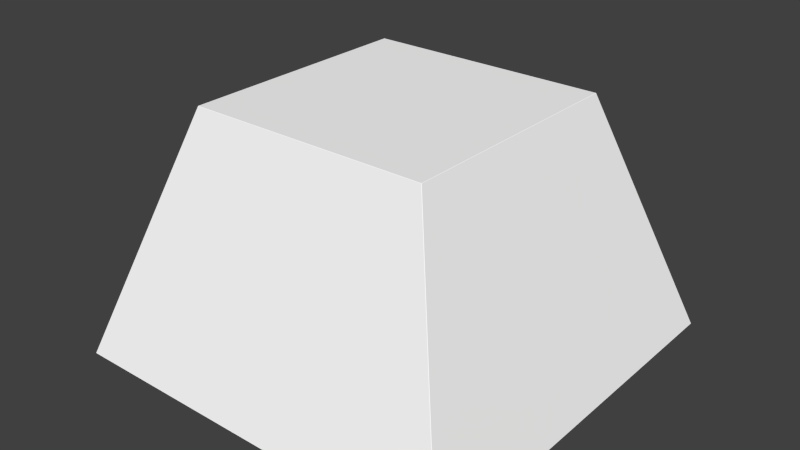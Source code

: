 # Source: radar1_alt.blend  (saved by Blender 2.72.0; exported with 4.5.12 LTS)
import bpy
from mathutils import Matrix  # noqa: F401  (used for matrix-valued properties, if any)

bpy.ops.wm.read_factory_settings(use_empty=True)
scene = bpy.context.scene
scene.name = 'Scene'

# ---- collections
col_collection_1 = bpy.data.collections.new('Collection 1'); scene.collection.children.link(col_collection_1)

# ---- materials (node trees are filled in below, after node groups)
mat_colobotmesh_mat_1 = bpy.data.materials.new('ColobotMesh_mat_1')
mat_colobotmesh_mat_1.alpha_threshold = 0.0
mat_colobotmesh_mat_1.use_transparent_shadow = False
mat_colobotmesh_mat_1.diffuse_color = (1.0, 1.0, 1.0, 1.0)
mat_colobotmesh_mat_1.specular_color = (0.0, 0.0, 0.0)
mat_colobotmesh_mat_1.roughness = 0.5
mat_colobotmesh_mat_2 = bpy.data.materials.new('ColobotMesh_mat_2')
mat_colobotmesh_mat_2.alpha_threshold = 0.0
mat_colobotmesh_mat_2.use_transparent_shadow = False
mat_colobotmesh_mat_2.diffuse_color = (1.0, 1.0, 1.0, 1.0)
mat_colobotmesh_mat_2.specular_color = (0.0, 0.0, 0.0)
mat_colobotmesh_mat_2.roughness = 0.5

# ---- material node trees

# ---- world
world_world = bpy.data.worlds.new('World'); scene.world = world_world
world_world.color = (0.05088, 0.05088, 0.05088)
world_world.use_sun_shadow = False
world_world.sun_shadow_jitter_overblur = 0.0
world_world.cycles.sampling_method = 'MANUAL'
world_world.cycles.sample_map_resolution = 256

# ---- meshes
me_colobotmesh = bpy.data.meshes.new('ColobotMesh_')
me_colobotmesh.from_pydata([(2.991, 5.0, 2.991), (2.992, 4.991, 3.003), (3.003, 4.991, 2.992), (2.991, 4.999, 2.995), (2.991, 4.997, 2.998), (2.995, 4.999, 2.991), (2.995, 4.999, 2.995), (2.995, 4.997, 2.998), (2.997, 4.996, 2.997), (2.996, 4.991, 3.002), (3.0, 4.991, 3.0), (2.992, 4.995, 3.001), (2.995, 4.995, 3.0), (2.998, 4.994, 2.998), (3.001, 4.995, 2.992), (2.998, 4.997, 2.991), (3.002, 4.991, 2.996), (3.0, 4.995, 2.995), (2.998, 4.997, 2.995), (2.991, 5.0, -2.991), (3.003, 4.991, -2.992), (2.992, 4.991, -3.003), (2.995, 4.999, -2.991), (2.998, 4.997, -2.991), (2.991, 4.999, -2.995), (2.995, 4.999, -2.995), (2.998, 4.997, -2.995), (2.997, 4.996, -2.997), (3.002, 4.991, -2.996), (3.0, 4.991, -3.0), (3.001, 4.995, -2.992), (3.0, 4.995, -2.995), (2.998, 4.994, -2.998), (2.992, 4.995, -3.001), (2.991, 4.997, -2.998), (2.996, 4.991, -3.002), (2.995, 4.995, -3.0), (2.995, 4.997, -2.998), (-2.991, 5.0, -2.991), (-2.992, 4.991, -3.003), (-3.003, 4.991, -2.992), (-2.991, 4.999, -2.995), (-2.991, 4.997, -2.998), (-2.995, 4.999, -2.991), (-2.995, 4.999, -2.995), (-2.995, 4.997, -2.998), (-2.997, 4.996, -2.997), (-2.996, 4.991, -3.002), (-3.0, 4.991, -3.0), (-2.992, 4.995, -3.001), (-2.995, 4.995, -3.0), (-2.998, 4.994, -2.998), (-3.001, 4.995, -2.992), (-2.998, 4.997, -2.991), (-3.002, 4.991, -2.996), (-3.0, 4.995, -2.995), (-2.998, 4.997, -2.995), (-3.003, 4.991, 2.992), (-2.992, 4.991, 3.003), (-2.991, 5.0, 2.991), (-3.002, 4.991, 2.996), (-3.0, 4.991, 3.0), (-3.001, 4.995, 2.992), (-3.0, 4.995, 2.995), (-2.998, 4.994, 2.998), (-2.997, 4.996, 2.997), (-2.992, 4.995, 3.001), (-2.991, 4.997, 2.998), (-2.996, 4.991, 3.002), (-2.995, 4.995, 3.0), (-2.995, 4.997, 2.998), (-2.995, 4.999, 2.991), (-2.998, 4.997, 2.991), (-2.991, 4.999, 2.995), (-2.995, 4.999, 2.995), (-2.998, 4.997, 2.995), (4.989, -1.0, -5.0), (5.0, -1.0, -4.989), (4.993, -1.0, -4.999), (4.997, -1.0, -4.997), (4.999, -1.0, -4.993), (-5.0, -1.0, -4.989), (-4.989, -1.0, -5.0), (-4.999, -1.0, -4.993), (-4.997, -1.0, -4.997), (-4.993, -1.0, -4.999), (5.0, -1.0, 4.989), (4.989, -1.0, 5.0), (4.999, -1.0, 4.993), (4.997, -1.0, 4.997), (4.993, -1.0, 4.999), (-4.989, -1.0, 5.0), (-5.0, -1.0, 4.989), (-4.993, -1.0, 4.999), (-4.997, -1.0, 4.997), (-4.999, -1.0, 4.993)], [], [(92, 57, 40, 81), (38, 59, 0, 19), (82, 39, 21, 76), (77, 20, 2, 86), (0, 3, 6, 5), (3, 4, 7, 6), (5, 6, 18, 15), (6, 7, 8, 18), (1, 9, 12, 11), (9, 10, 13, 12), (11, 12, 7, 4), (12, 13, 8, 7), (2, 14, 17, 16), (14, 15, 18, 17), (16, 17, 13, 10), (17, 18, 8, 13), (19, 22, 25, 24), (22, 23, 26, 25), (24, 25, 37, 34), (25, 26, 27, 37), (20, 28, 31, 30), (28, 29, 32, 31), (30, 31, 26, 23), (31, 32, 27, 26), (21, 33, 36, 35), (33, 34, 37, 36), (35, 36, 32, 29), (36, 37, 27, 32), (38, 41, 44, 43), (41, 42, 45, 44), (43, 44, 56, 53), (44, 45, 46, 56), (39, 47, 50, 49), (47, 48, 51, 50), (49, 50, 45, 42), (50, 51, 46, 45), (40, 52, 55, 54), (52, 53, 56, 55), (54, 55, 51, 48), (55, 56, 46, 51), (57, 60, 63, 62), (60, 61, 64, 63), (62, 63, 75, 72), (63, 64, 65, 75), (58, 66, 69, 68), (66, 67, 70, 69), (68, 69, 64, 61), (69, 70, 65, 64), (59, 71, 74, 73), (71, 72, 75, 74), (73, 74, 70, 67), (74, 75, 65, 70), (0, 59, 73, 3), (3, 73, 67, 4), (4, 67, 66, 11), (11, 66, 58, 1), (2, 20, 30, 14), (14, 30, 23, 15), (15, 23, 22, 5), (5, 22, 19, 0), (21, 39, 49, 33), (33, 49, 42, 34), (34, 42, 41, 24), (24, 41, 38, 19), (40, 57, 62, 52), (52, 62, 72, 53), (53, 72, 71, 43), (43, 71, 59, 38), (20, 77, 80, 28), (28, 80, 79, 29), (29, 79, 78, 35), (35, 78, 76, 21), (39, 82, 85, 47), (47, 85, 84, 48), (48, 84, 83, 54), (54, 83, 81, 40), (86, 2, 16, 88), (88, 16, 10, 89), (89, 10, 9, 90), (90, 9, 1, 87), (57, 92, 95, 60), (60, 95, 94, 61), (61, 94, 93, 68), (68, 93, 91, 58), (87, 1, 58, 91)])
me_colobotmesh.polygons.foreach_set('material_index', [1, 0, 1, 1, 0, 0, 0, 0, 1, 1, 1, 1, 1, 1, 1, 1, 0, 0, 0, 0, 1, 1, 1, 1, 1, 1, 1, 1, 0, 0, 0, 0, 1, 1, 1, 1, 1, 1, 1, 1, 1, 1, 1, 1, 1, 1, 1, 1, 0, 0, 0, 0, 0, 0, 1, 1, 1, 1, 0, 0, 1, 1, 0, 0, 1, 1, 0, 0, 1, 1, 1, 1, 1, 1, 1, 1, 1, 1, 1, 1, 1, 1, 1, 1, 1])
_uv = me_colobotmesh.uv_layers.new(name='UV_1')
_uv.uv.foreach_set('vector', [0.7478, 0.3145, 0.6986, 0.529, 0.5514, 0.529, 0.5022, 0.3145, 0.2521, 0.9083, 0.2521, 0.9979, 0.3729, 0.9979, 0.3729, 0.9083, 0.5022, 0.3145, 0.5514, 0.529, 0.6986, 0.529, 0.7478, 0.3145, 0.5022, 0.3145, 0.5514, 0.529, 0.6986, 0.529, 0.7478, 0.3145, 0.3729, 0.9979, 0.3729, 0.998, 0.3729, 0.998, 0.3729, 0.9979, 0.3729, 0.998, 0.3729, 0.998, 0.3729, 0.998, 0.3729, 0.998, 0.3729, 0.9979, 0.3729, 0.998, 0.373, 0.998, 0.373, 0.9979, 0.3729, 0.998, 0.3729, 0.998, 0.373, 0.998, 0.373, 0.998, 0.6986, 0.529, 0.6987, 0.529, 0.6987, 0.5291, 0.6986, 0.5291, 0.6987, 0.529, 0.6988, 0.529, 0.6988, 0.5291, 0.6987, 0.5291, 0.6986, 0.5291, 0.6987, 0.5291, 0.6987, 0.5292, 0.6986, 0.5292, 0.6987, 0.5291, 0.6988, 0.5291, 0.6988, 0.5292, 0.6987, 0.5292, 0.6986, 0.529, 0.6986, 0.5291, 0.6987, 0.5291, 0.6987, 0.529, 0.6986, 0.5291, 0.6986, 0.5292, 0.6987, 0.5292, 0.6987, 0.5291, 0.6987, 0.529, 0.6987, 0.5291, 0.6988, 0.5291, 0.6988, 0.529, 0.6987, 0.5291, 0.6987, 0.5292, 0.6988, 0.5292, 0.6988, 0.5291, 0.3729, 0.9083, 0.3729, 0.9083, 0.3729, 0.9083, 0.3729, 0.9083, 0.3729, 0.9083, 0.373, 0.9083, 0.373, 0.9083, 0.3729, 0.9083, 0.3729, 0.9083, 0.3729, 0.9083, 0.3729, 0.9082, 0.3729, 0.9082, 0.3729, 0.9083, 0.373, 0.9083, 0.373, 0.9082, 0.3729, 0.9082, 0.5514, 0.529, 0.5513, 0.529, 0.5513, 0.5291, 0.5514, 0.5291, 0.5513, 0.529, 0.5512, 0.529, 0.5512, 0.5291, 0.5513, 0.5291, 0.5514, 0.5291, 0.5513, 0.5291, 0.5513, 0.5292, 0.5514, 0.5292, 0.5513, 0.5291, 0.5512, 0.5291, 0.5512, 0.5292, 0.5513, 0.5292, 0.6986, 0.529, 0.6986, 0.5291, 0.6987, 0.5291, 0.6987, 0.529, 0.6986, 0.5291, 0.6986, 0.5292, 0.6987, 0.5292, 0.6987, 0.5291, 0.6987, 0.529, 0.6987, 0.5291, 0.6988, 0.5291, 0.6988, 0.529, 0.6987, 0.5291, 0.6987, 0.5292, 0.6988, 0.5292, 0.6988, 0.5291, 0.2521, 0.9083, 0.2521, 0.9083, 0.2521, 0.9083, 0.2521, 0.9083, 0.2521, 0.9083, 0.2521, 0.9082, 0.2521, 0.9082, 0.2521, 0.9083, 0.2521, 0.9083, 0.2521, 0.9083, 0.252, 0.9083, 0.252, 0.9083, 0.2521, 0.9083, 0.2521, 0.9082, 0.252, 0.9082, 0.252, 0.9083, 0.5514, 0.529, 0.5513, 0.529, 0.5513, 0.5291, 0.5514, 0.5291, 0.5513, 0.529, 0.5512, 0.529, 0.5512, 0.5291, 0.5513, 0.5291, 0.5514, 0.5291, 0.5513, 0.5291, 0.5513, 0.5292, 0.5514, 0.5292, 0.5513, 0.5291, 0.5512, 0.5291, 0.5512, 0.5292, 0.5513, 0.5292, 0.5514, 0.529, 0.5514, 0.5291, 0.5513, 0.5291, 0.5513, 0.529, 0.5514, 0.5291, 0.5514, 0.5292, 0.5513, 0.5292, 0.5513, 0.5291, 0.5513, 0.529, 0.5513, 0.5291, 0.5512, 0.5291, 0.5512, 0.529, 0.5513, 0.5291, 0.5513, 0.5292, 0.5512, 0.5292, 0.5512, 0.5291, 0.6986, 0.529, 0.6987, 0.529, 0.6987, 0.5291, 0.6986, 0.5291, 0.6987, 0.529, 0.6988, 0.529, 0.6988, 0.5291, 0.6987, 0.5291, 0.6986, 0.5291, 0.6987, 0.5291, 0.6987, 0.5292, 0.6986, 0.5292, 0.6987, 0.5291, 0.6988, 0.5291, 0.6988, 0.5292, 0.6987, 0.5292, 0.5514, 0.529, 0.5514, 0.5291, 0.5513, 0.5291, 0.5513, 0.529, 0.5514, 0.5291, 0.5514, 0.5292, 0.5513, 0.5292, 0.5513, 0.5291, 0.5513, 0.529, 0.5513, 0.5291, 0.5512, 0.5291, 0.5512, 0.529, 0.5513, 0.5291, 0.5513, 0.5292, 0.5512, 0.5292, 0.5512, 0.5291, 0.2521, 0.9979, 0.2521, 0.9979, 0.2521, 0.998, 0.2521, 0.998, 0.2521, 0.9979, 0.252, 0.9979, 0.252, 0.998, 0.2521, 0.998, 0.2521, 0.998, 0.2521, 0.998, 0.2521, 0.998, 0.2521, 0.998, 0.2521, 0.998, 0.252, 0.998, 0.252, 0.998, 0.2521, 0.998, 0.3729, 0.9979, 0.2521, 0.9979, 0.2521, 0.998, 0.3729, 0.998, 0.3729, 0.998, 0.2521, 0.998, 0.2521, 0.998, 0.3729, 0.998, 0.6986, 0.5292, 0.5514, 0.5292, 0.5514, 0.5291, 0.6986, 0.5291, 0.6986, 0.5291, 0.5514, 0.5291, 0.5514, 0.529, 0.6986, 0.529, 0.6986, 0.529, 0.5514, 0.529, 0.5514, 0.5291, 0.6986, 0.5291, 0.6986, 0.5291, 0.5514, 0.5291, 0.5514, 0.5292, 0.6986, 0.5292, 0.373, 0.9979, 0.373, 0.9083, 0.3729, 0.9083, 0.3729, 0.9979, 0.3729, 0.9979, 0.3729, 0.9083, 0.3729, 0.9083, 0.3729, 0.9979, 0.6986, 0.529, 0.5514, 0.529, 0.5514, 0.5291, 0.6986, 0.5291, 0.6986, 0.5291, 0.5514, 0.5291, 0.5514, 0.5292, 0.6986, 0.5292, 0.3729, 0.9082, 0.2521, 0.9082, 0.2521, 0.9083, 0.3729, 0.9083, 0.3729, 0.9083, 0.2521, 0.9083, 0.2521, 0.9083, 0.3729, 0.9083, 0.5514, 0.529, 0.6986, 0.529, 0.6986, 0.5291, 0.5514, 0.5291, 0.5514, 0.5291, 0.6986, 0.5291, 0.6986, 0.5292, 0.5514, 0.5292, 0.252, 0.9083, 0.252, 0.9979, 0.2521, 0.9979, 0.2521, 0.9083, 0.2521, 0.9083, 0.2521, 0.9979, 0.2521, 0.9979, 0.2521, 0.9083, 0.5514, 0.529, 0.5022, 0.3145, 0.5021, 0.3145, 0.5513, 0.529, 0.5513, 0.529, 0.5021, 0.3145, 0.502, 0.3145, 0.5512, 0.529, 0.6988, 0.529, 0.748, 0.3145, 0.7479, 0.3145, 0.6987, 0.529, 0.6987, 0.529, 0.7479, 0.3145, 0.7478, 0.3145, 0.6986, 0.529, 0.5514, 0.529, 0.5022, 0.3145, 0.5021, 0.3145, 0.5513, 0.529, 0.5513, 0.529, 0.5021, 0.3145, 0.502, 0.3145, 0.5512, 0.529, 0.5512, 0.529, 0.502, 0.3145, 0.5021, 0.3145, 0.5513, 0.529, 0.5513, 0.529, 0.5021, 0.3145, 0.5022, 0.3145, 0.5514, 0.529, 0.7478, 0.3145, 0.6986, 0.529, 0.6987, 0.529, 0.7479, 0.3145, 0.7479, 0.3145, 0.6987, 0.529, 0.6988, 0.529, 0.748, 0.3145, 0.748, 0.3145, 0.6988, 0.529, 0.6987, 0.529, 0.7479, 0.3145, 0.7479, 0.3145, 0.6987, 0.529, 0.6986, 0.529, 0.7478, 0.3145, 0.6986, 0.529, 0.7478, 0.3145, 0.7479, 0.3145, 0.6987, 0.529, 0.6987, 0.529, 0.7479, 0.3145, 0.748, 0.3145, 0.6988, 0.529, 0.5512, 0.529, 0.502, 0.3145, 0.5021, 0.3145, 0.5513, 0.529, 0.5513, 0.529, 0.5021, 0.3145, 0.5022, 0.3145, 0.5514, 0.529, 0.7478, 0.3145, 0.6986, 0.529, 0.5514, 0.529, 0.5022, 0.3145])
_uv.active_render = True
_uv = me_colobotmesh.uv_layers.new(name='UV_2')
_uv.uv.foreach_set('vector', [0.5005, 0.3723, 0.5008, 0.6954, 0.9992, 0.6954, 0.9995, 0.3723, 0.9985, 0.6953, 0.5, 0.6953, 0.001541, 0.3047, 0.5, 0.3047, 0.9995, 0.3725, 0.9992, 0.695, 0.5008, 0.305, 0.5005, 0.6275, 0.4995, 0.6277, 0.4992, 0.3046, 0.0007808, 0.3046, 0.0005303, 0.6277, 0.001541, 0.3047, 0.001218, 0.3047, 0.0008736, 0.3044, 0.001218, 0.3044, 0.001218, 0.3047, 0.0008866, 0.3047, 0.0006199, 0.3044, 0.0008736, 0.3044, 0.001218, 0.3044, 0.0008736, 0.3044, 0.0006199, 0.3042, 0.0008866, 0.3042, 0.0008736, 0.3044, 0.0006199, 0.3044, 0.0004932, 0.3043, 0.0006199, 0.3042, 0.0007808, 0.305, 0.0004761, 0.3048, 0.0004556, 0.3046, 0.00078, 0.3048, 0.0004761, 0.3048, 0.0002114, 0.3046, 0.0002312, 0.3044, 0.0004556, 0.3046, 0.00078, 0.3048, 0.0004556, 0.3046, 0.000461, 0.3045, 0.0007765, 0.3047, 0.0004556, 0.3046, 0.0002312, 0.3044, 0.0002829, 0.3044, 0.000461, 0.3045, 0.0007808, 0.3046, 0.00078, 0.3044, 0.0004556, 0.3043, 0.0004761, 0.3045, 0.00078, 0.3044, 0.0007765, 0.3042, 0.000461, 0.3042, 0.0004556, 0.3043, 0.0004761, 0.3045, 0.0004556, 0.3043, 0.0002312, 0.3043, 0.0002114, 0.3045, 0.0004556, 0.3043, 0.000461, 0.3042, 0.0002829, 0.3042, 0.0002312, 0.3043, 0.5, 0.3047, 0.4997, 0.3044, 0.5, 0.3044, 0.5003, 0.3047, 0.4997, 0.3044, 0.4994, 0.3042, 0.4997, 0.3042, 0.5, 0.3044, 0.5003, 0.3047, 0.5, 0.3044, 0.5003, 0.3044, 0.5006, 0.3047, 0.5, 0.3044, 0.4997, 0.3042, 0.5, 0.3043, 0.5003, 0.3044, 0.4992, 0.3046, 0.4995, 0.3045, 0.4995, 0.3043, 0.4992, 0.3044, 0.4995, 0.3045, 0.4998, 0.3045, 0.4998, 0.3043, 0.4995, 0.3043, 0.4992, 0.3044, 0.4995, 0.3043, 0.4995, 0.3042, 0.4992, 0.3042, 0.4995, 0.3043, 0.4998, 0.3043, 0.4997, 0.3042, 0.4995, 0.3042, 0.5008, 0.305, 0.5008, 0.3048, 0.5005, 0.3046, 0.5005, 0.3048, 0.5008, 0.3048, 0.5008, 0.3047, 0.5005, 0.3045, 0.5005, 0.3046, 0.5005, 0.3048, 0.5005, 0.3046, 0.5002, 0.3044, 0.5002, 0.3046, 0.5005, 0.3046, 0.5005, 0.3045, 0.5003, 0.3044, 0.5002, 0.3044, 0.9985, 0.6953, 0.9988, 0.6953, 0.9991, 0.6956, 0.9988, 0.6956, 0.9988, 0.6953, 0.9991, 0.6953, 0.9994, 0.6956, 0.9991, 0.6956, 0.9988, 0.6956, 0.9991, 0.6956, 0.9994, 0.6958, 0.9991, 0.6958, 0.9991, 0.6956, 0.9994, 0.6956, 0.9995, 0.6957, 0.9994, 0.6958, 0.9992, 0.695, 0.9995, 0.6952, 0.9995, 0.6954, 0.9992, 0.6952, 0.9995, 0.6952, 0.9998, 0.6954, 0.9998, 0.6956, 0.9995, 0.6954, 0.9992, 0.6952, 0.9995, 0.6954, 0.9995, 0.6955, 0.9992, 0.6953, 0.9995, 0.6954, 0.9998, 0.6956, 0.9997, 0.6956, 0.9995, 0.6955, 0.9992, 0.6954, 0.9992, 0.6956, 0.9995, 0.6957, 0.9995, 0.6955, 0.9992, 0.6956, 0.9992, 0.6958, 0.9995, 0.6958, 0.9995, 0.6957, 0.9995, 0.6955, 0.9995, 0.6957, 0.9998, 0.6957, 0.9998, 0.6955, 0.9995, 0.6957, 0.9995, 0.6958, 0.9997, 0.6958, 0.9998, 0.6957, 0.5008, 0.6954, 0.5005, 0.6955, 0.5005, 0.6957, 0.5008, 0.6956, 0.5005, 0.6955, 0.5002, 0.6955, 0.5002, 0.6957, 0.5005, 0.6957, 0.5008, 0.6956, 0.5005, 0.6957, 0.5005, 0.6958, 0.5008, 0.6958, 0.5005, 0.6957, 0.5002, 0.6957, 0.5003, 0.6958, 0.5005, 0.6958, 0.4992, 0.695, 0.4992, 0.6952, 0.4995, 0.6954, 0.4995, 0.6952, 0.4992, 0.6952, 0.4992, 0.6953, 0.4995, 0.6955, 0.4995, 0.6954, 0.4995, 0.6952, 0.4995, 0.6954, 0.4998, 0.6956, 0.4998, 0.6954, 0.4995, 0.6954, 0.4995, 0.6955, 0.4997, 0.6956, 0.4998, 0.6956, 0.5, 0.6953, 0.5003, 0.6956, 0.5, 0.6956, 0.4997, 0.6953, 0.5003, 0.6956, 0.5006, 0.6958, 0.5003, 0.6958, 0.5, 0.6956, 0.4997, 0.6953, 0.5, 0.6956, 0.4997, 0.6956, 0.4994, 0.6953, 0.5, 0.6956, 0.5003, 0.6958, 0.5, 0.6957, 0.4997, 0.6956, 0.001541, 0.3047, 0.5, 0.6953, 0.4997, 0.6953, 0.001218, 0.3047, 0.001218, 0.3047, 0.4997, 0.6953, 0.4994, 0.6953, 0.0008866, 0.3047, 0.0007765, 0.3047, 0.4992, 0.6953, 0.4992, 0.6952, 0.00078, 0.3048, 0.00078, 0.3048, 0.4992, 0.6952, 0.4992, 0.695, 0.0007808, 0.305, 0.0007808, 0.3046, 0.4992, 0.3046, 0.4992, 0.3044, 0.00078, 0.3044, 0.00078, 0.3044, 0.4992, 0.3044, 0.4992, 0.3042, 0.0007765, 0.3042, 0.0008866, 0.3042, 0.4994, 0.3042, 0.4997, 0.3044, 0.001218, 0.3044, 0.001218, 0.3044, 0.4997, 0.3044, 0.5, 0.3047, 0.001541, 0.3047, 0.5008, 0.305, 0.9992, 0.695, 0.9992, 0.6952, 0.5008, 0.3048, 0.5008, 0.3048, 0.9992, 0.6952, 0.9992, 0.6953, 0.5008, 0.3047, 0.5006, 0.3047, 0.9991, 0.6953, 0.9988, 0.6953, 0.5003, 0.3047, 0.5003, 0.3047, 0.9988, 0.6953, 0.9985, 0.6953, 0.5, 0.3047, 0.9992, 0.6954, 0.5008, 0.6954, 0.5008, 0.6956, 0.9992, 0.6956, 0.9992, 0.6956, 0.5008, 0.6956, 0.5008, 0.6958, 0.9992, 0.6958, 0.9991, 0.6958, 0.5006, 0.6958, 0.5003, 0.6956, 0.9988, 0.6956, 0.9988, 0.6956, 0.5003, 0.6956, 0.5, 0.6953, 0.9985, 0.6953, 0.4992, 0.3046, 0.4995, 0.6277, 0.4997, 0.6277, 0.4995, 0.3045, 0.4995, 0.3045, 0.4997, 0.6277, 0.4999, 0.6277, 0.4998, 0.3045, 0.5002, 0.3046, 0.5001, 0.6276, 0.5003, 0.6275, 0.5005, 0.3048, 0.5005, 0.3048, 0.5003, 0.6275, 0.5005, 0.6275, 0.5008, 0.305, 0.9992, 0.695, 0.9995, 0.3725, 0.9997, 0.3725, 0.9995, 0.6952, 0.9995, 0.6952, 0.9997, 0.3725, 0.9999, 0.3724, 0.9998, 0.6954, 0.9998, 0.6955, 0.9999, 0.3723, 0.9997, 0.3723, 0.9995, 0.6955, 0.9995, 0.6955, 0.9997, 0.3723, 0.9995, 0.3723, 0.9992, 0.6954, 0.0005303, 0.6277, 0.0007808, 0.3046, 0.0004761, 0.3045, 0.0003249, 0.6277, 0.0003249, 0.6277, 0.0004761, 0.3045, 0.0002114, 0.3045, 0.0001448, 0.6277, 0.0001448, 0.6276, 0.0002114, 0.3046, 0.0004761, 0.3048, 0.0003249, 0.6275, 0.0003249, 0.6275, 0.0004761, 0.3048, 0.0007808, 0.305, 0.0005303, 0.6275, 0.5008, 0.6954, 0.5005, 0.3723, 0.5003, 0.3723, 0.5005, 0.6955, 0.5005, 0.6955, 0.5003, 0.3723, 0.5001, 0.3723, 0.5002, 0.6955, 0.4998, 0.6954, 0.4999, 0.3724, 0.4997, 0.3725, 0.4995, 0.6952, 0.4995, 0.6952, 0.4997, 0.3725, 0.4995, 0.3725, 0.4992, 0.695, 0.0005303, 0.6275, 0.0007808, 0.305, 0.4992, 0.695, 0.4995, 0.3725])
me_colobotmesh.materials.append(mat_colobotmesh_mat_1)
me_colobotmesh.materials.append(mat_colobotmesh_mat_2)
me_colobotmesh.use_remesh_preserve_volume = False
me_colobotmesh.use_remesh_preserve_attributes = False
me_colobotmesh.use_mirror_vertex_groups = False
me_colobotmesh.update()

# ---- objects
ob_colobotmesh_1 = bpy.data.objects.new('ColobotMesh_1', me_colobotmesh)

# ---- transforms, parenting, visibility, modifiers, constraints
ob_colobotmesh_1.location = (0.0, 0.0, 0.0)
ob_colobotmesh_1.rotation_euler = (1.571, 0.0, 0.0)
ob_colobotmesh_1.lineart.crease_threshold = 0.0

# ---- collection membership
col_collection_1.objects.link(ob_colobotmesh_1)

# ---- scene / render settings (as saved in the file)
scene.frame_start = 1; scene.frame_end = 250; scene.frame_set(1)
scene.render.engine = 'BLENDER_EEVEE_NEXT'
scene.render.image_settings.color_depth = '16'
scene.render.resolution_percentage = 50
scene.render.dither_intensity = 0.0
scene.cycles.use_denoising = False
scene.cycles.samples = 10
scene.cycles.sampling_pattern = 'TABULATED_SOBOL'
scene.cycles.light_sampling_threshold = 0.0
scene.cycles.use_adaptive_sampling = False
scene.cycles.use_light_tree = False
scene.cycles.blur_glossy = 0.0
scene.cycles.volume_bounces = 1
scene.cycles.pixel_filter_type = 'GAUSSIAN'
scene.cycles.sample_clamp_indirect = 0.0
scene.view_settings.view_transform = 'Standard'
bpy.context.view_layer.update()

# ---- added for rendering (the .blend has no active camera and no usable light): camera, sun
cam_auto = bpy.data.cameras.new('AutoCamera')
cam_auto.lens = 50.0
cam_auto.sensor_width = 36.0
cam_auto.clip_end = 1000.0
ob_auto_camera = bpy.data.objects.new('AutoCamera', cam_auto)
scene.collection.objects.link(ob_auto_camera)
ob_auto_camera.location = (14.2136, -17.0563, 13.3709)
ob_auto_camera.rotation_euler = (1.09748, -7.21219e-08, 0.694738)
scene.camera = ob_auto_camera
light_auto_sun = bpy.data.lights.new('AutoSun', 'SUN')
light_auto_sun.energy = 3.0
light_auto_sun.angle = 0.0523599
ob_auto_sun = bpy.data.objects.new('AutoSun', light_auto_sun)
scene.collection.objects.link(ob_auto_sun)
ob_auto_sun.rotation_euler = (0.872665, 0.174533, 0.523599)
bpy.context.view_layer.update()
